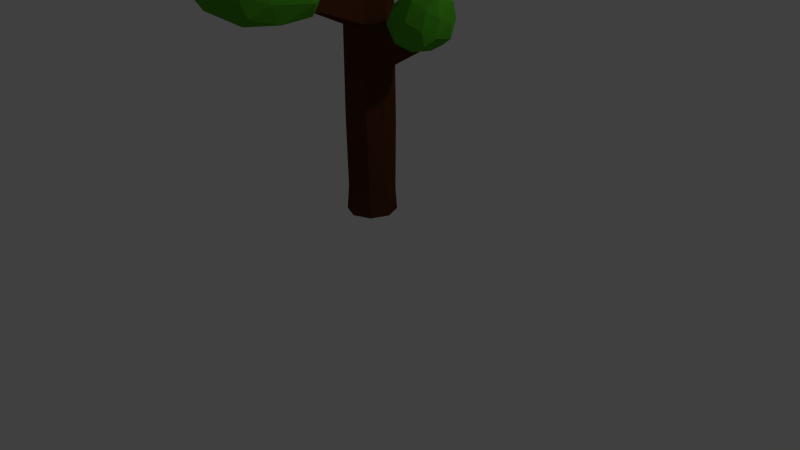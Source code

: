 # Source: Baum1.blend  (saved by Blender 2.72.0; exported with 4.5.12 LTS)
import bpy
from mathutils import Matrix  # noqa: F401  (used for matrix-valued properties, if any)

bpy.ops.wm.read_factory_settings(use_empty=True)
scene = bpy.context.scene
scene.name = 'Scene'

# ---- collections
col_collection_1 = bpy.data.collections.new('Collection 1'); scene.collection.children.link(col_collection_1)

# ---- materials (node trees are filled in below, after node groups)
mat_blaetter = bpy.data.materials.new('Blaetter')
mat_blaetter.alpha_threshold = 0.0
mat_blaetter.use_transparent_shadow = False
mat_blaetter.diffuse_color = (0.0789, 0.3672, 0.01874, 1.0)
mat_blaetter.roughness = 0.5
mat_blaetter.specular_intensity = 0.0
mat_stamm = bpy.data.materials.new('Stamm')
mat_stamm.alpha_threshold = 0.0
mat_stamm.use_transparent_shadow = False
mat_stamm.diffuse_color = (0.08353, 0.02848, 0.009482, 1.0)
mat_stamm.roughness = 0.5
mat_stamm.specular_intensity = 0.0

# ---- material node trees

# ---- world
world_world = bpy.data.worlds.new('World'); scene.world = world_world
world_world.color = (0.05088, 0.05088, 0.05088)
world_world.use_sun_shadow = False
world_world.sun_shadow_jitter_overblur = 0.0
world_world.cycles.sampling_method = 'MANUAL'
world_world.cycles.sample_map_resolution = 256

# ---- cameras
cam_camera = bpy.data.cameras.new('Camera')
cam_camera.clip_end = 100.0
cam_camera.lens = 35.0
cam_camera.sensor_width = 32.0
cam_camera.sensor_height = 18.0
cam_camera.ortho_scale = 7.314
cam_camera.dof.focus_distance = 0.0
cam_camera.dof.aperture_fstop = 128.0

# ---- lights
light_lamp = bpy.data.lights.new('Lamp', 'POINT')
light_lamp.transmission_factor = 0.0
light_lamp.cutoff_distance = 30.0
light_lamp.energy = 100.0
light_lamp.shadow_buffer_clip_start = 1.001
light_lamp.shadow_soft_size = 0.1
light_lamp.shadow_maximum_resolution = 0.006
light_lamp.use_absolute_resolution = True
light_lamp.cycles.use_multiple_importance_sampling = False

# ---- meshes
me_icosphere = bpy.data.meshes.new('Icosphere')
me_icosphere.from_pydata([(-2.113e-10, 0.1331, -1.011), (0.4419, -0.1936, -0.4515), (-0.1688, -0.4416, -0.696), (-0.5462, 0.0291, -0.4304), (-0.1688, 0.6762, -0.2854), (0.4419, 0.5145, -0.3291), (0.1688, -0.3893, 0.1201), (-0.4419, -0.2282, 0.1031), (-0.4419, 0.4925, 0.2398), (0.1688, 0.7138, 0.2435), (0.5462, 0.1943, 0.1987), (-2.113e-10, 0.181, 0.4778), (-0.09921, -0.2025, -1.053), (0.2597, -0.08181, -0.9398), (0.1605, -0.4145, -0.7463), (0.5195, 0.1776, -0.4448), (0.2597, 0.3634, -0.6854), (-0.321, 0.07593, -0.8951), (-0.4203, -0.2595, -0.6914), (-0.09921, 0.4545, -0.6791), (-0.4203, 0.3762, -0.4367), (0.1605, 0.688, -0.3316), (0.5808, -0.001449, -0.05615), (0.5808, 0.383, -0.06872), (-2.113e-10, -0.5228, -0.2821), (0.3589, -0.3607, -0.1596), (-0.5808, -0.1344, -0.1453), (-0.3589, -0.386, -0.2302), (-0.3589, 0.672, 0.004186), (-0.5808, 0.2832, -0.03798), (0.3589, 0.6884, -0.0415), (-2.113e-10, 0.805, 0.003557), (0.4203, -0.1323, 0.247), (-0.1605, -0.385, 0.1273), (-0.5195, 0.1559, 0.2583), (-0.1605, 0.6884, 0.3131), (0.4203, 0.4996, 0.2585), (0.09921, -0.1655, 0.3332), (0.321, 0.1835, 0.4041), (-0.2597, -0.04882, 0.3314), (-0.2597, 0.3725, 0.4266), (0.09921, 0.4996, 0.4367), (-0.1729, -2.569, -1.379), (0.2142, -2.264, -1.058), (-0.2299, -2.322, -0.8801), (-0.4674, -2.057, -1.189), (-0.2513, -1.983, -1.742), (0.2623, -2.203, -1.641), (0.1662, -1.822, -0.7366), (-0.2705, -1.62, -0.8801), (-0.3792, -1.338, -1.539), (0.1483, -1.336, -1.774), (0.4251, -1.727, -1.299), (0.1121, -1.228, -1.228), (-0.2517, -2.554, -1.122), (0.02022, -2.519, -1.215), (-0.01351, -2.387, -0.9246), (0.2708, -2.317, -1.375), (0.06218, -2.42, -1.534), (-0.386, -2.447, -1.304), (-0.4151, -2.263, -1.01), (-0.1875, -2.411, -1.59), (-0.4158, -2.148, -1.479), (0.04186, -2.13, -1.763), (0.3742, -2.056, -1.158), (0.389, -2.011, -1.514), (-0.04071, -2.052, -0.7175), (0.2129, -2.072, -0.8442), (-0.4462, -1.815, -1.013), (-0.2762, -1.939, -0.8098), (-0.397, -1.56, -1.702), (-0.5085, -1.658, -1.347), (0.2189, -1.787, -1.773), (-0.09783, -1.583, -1.851), (0.3467, -1.722, -0.9481), (-0.05784, -1.717, -0.7285), (-0.3529, -1.371, -1.205), (-0.1296, -1.209, -1.727), (0.3773, -1.462, -1.584), (0.1579, -1.556, -0.8854), (0.3363, -1.412, -1.241), (-0.0964, -1.408, -0.9963), (-0.1476, -1.193, -1.415), (0.1539, -1.183, -1.552), (0.7131, -0.7358, -1.936), (1.041, -0.574, -1.699), (0.7274, -0.5897, -1.593), (0.4966, -0.4634, -1.821), (0.6214, -0.4605, -2.171), (0.9948, -0.5524, -2.087), (1.061, -0.3163, -1.493), (0.7141, -0.2176, -1.602), (0.5675, -0.1453, -2.023), (0.8734, -0.1483, -2.158), (1.128, -0.299, -1.858), (0.9413, -0.05442, -1.823), (0.6723, -0.7247, -1.76), (0.8718, -0.7133, -1.813), (0.8974, -0.6371, -1.611), (1.016, -0.6051, -1.928), (0.871, -0.6652, -2.031), (0.5405, -0.6681, -1.899), (0.547, -0.5637, -1.704), (0.6643, -0.6599, -2.086), (0.5175, -0.5263, -2.012), (0.7899, -0.5322, -2.179), (1.122, -0.4605, -1.775), (1.076, -0.4541, -2.001), (0.9183, -0.4441, -1.474), (1.088, -0.4596, -1.554), (0.5444, -0.3311, -1.702), (0.7053, -0.3756, -1.563), (0.5383, -0.2597, -2.128), (0.4764, -0.2824, -1.921), (0.9038, -0.3602, -2.177), (0.7093, -0.2771, -2.213), (1.145, -0.275, -1.635), (0.877, -0.2641, -1.499), (0.6006, -0.1305, -1.828), (0.709, -0.09035, -2.126), (1.039, -0.1963, -2.053), (1.006, -0.1809, -1.609), (1.066, -0.1472, -1.831), (0.8376, -0.1259, -1.678), (0.7181, -0.06747, -1.939), (0.8971, -0.06672, -2.021)], [], [(0, 13, 12), (1, 13, 15), (0, 12, 17), (0, 17, 19), (0, 19, 16), (1, 15, 22), (2, 14, 24), (3, 18, 26), (4, 20, 28), (5, 21, 30), (1, 22, 25), (2, 24, 27), (3, 26, 29), (4, 28, 31), (5, 30, 23), (6, 32, 37), (7, 33, 39), (8, 34, 40), (9, 35, 41), (10, 36, 38), (12, 14, 2), (12, 13, 14), (13, 1, 14), (15, 16, 5), (15, 13, 16), (13, 0, 16), (17, 18, 3), (17, 12, 18), (12, 2, 18), (19, 20, 4), (19, 17, 20), (17, 3, 20), (16, 21, 5), (16, 19, 21), (19, 4, 21), (22, 23, 10), (22, 15, 23), (15, 5, 23), (24, 25, 6), (24, 14, 25), (14, 1, 25), (26, 27, 7), (26, 18, 27), (18, 2, 27), (28, 29, 8), (28, 20, 29), (20, 3, 29), (30, 31, 9), (30, 21, 31), (21, 4, 31), (25, 32, 6), (25, 22, 32), (22, 10, 32), (27, 33, 7), (27, 24, 33), (24, 6, 33), (29, 34, 8), (29, 26, 34), (26, 7, 34), (31, 35, 9), (31, 28, 35), (28, 8, 35), (23, 36, 10), (23, 30, 36), (30, 9, 36), (37, 38, 11), (37, 32, 38), (32, 10, 38), (39, 37, 11), (39, 33, 37), (33, 6, 37), (40, 39, 11), (40, 34, 39), (34, 7, 39), (41, 40, 11), (41, 35, 40), (35, 8, 40), (38, 41, 11), (38, 36, 41), (36, 9, 41), (42, 55, 54), (43, 55, 57), (42, 54, 59), (42, 59, 61), (42, 61, 58), (43, 57, 64), (44, 56, 66), (45, 60, 68), (46, 62, 70), (47, 63, 72), (43, 64, 67), (44, 66, 69), (45, 68, 71), (46, 70, 73), (47, 72, 65), (48, 74, 79), (49, 75, 81), (50, 76, 82), (51, 77, 83), (52, 78, 80), (54, 56, 44), (54, 55, 56), (55, 43, 56), (57, 58, 47), (57, 55, 58), (55, 42, 58), (59, 60, 45), (59, 54, 60), (54, 44, 60), (61, 62, 46), (61, 59, 62), (59, 45, 62), (58, 63, 47), (58, 61, 63), (61, 46, 63), (64, 65, 52), (64, 57, 65), (57, 47, 65), (66, 67, 48), (66, 56, 67), (56, 43, 67), (68, 69, 49), (68, 60, 69), (60, 44, 69), (70, 71, 50), (70, 62, 71), (62, 45, 71), (72, 73, 51), (72, 63, 73), (63, 46, 73), (67, 74, 48), (67, 64, 74), (64, 52, 74), (69, 75, 49), (69, 66, 75), (66, 48, 75), (71, 76, 50), (71, 68, 76), (68, 49, 76), (73, 77, 51), (73, 70, 77), (70, 50, 77), (65, 78, 52), (65, 72, 78), (72, 51, 78), (79, 80, 53), (79, 74, 80), (74, 52, 80), (81, 79, 53), (81, 75, 79), (75, 48, 79), (82, 81, 53), (82, 76, 81), (76, 49, 81), (83, 82, 53), (83, 77, 82), (77, 50, 82), (80, 83, 53), (80, 78, 83), (78, 51, 83), (84, 97, 96), (85, 97, 99), (84, 96, 101), (84, 101, 103), (84, 103, 100), (85, 99, 106), (86, 98, 108), (87, 102, 110), (88, 104, 112), (89, 105, 114), (85, 106, 109), (86, 108, 111), (87, 110, 113), (88, 112, 115), (89, 114, 107), (90, 116, 121), (91, 117, 123), (92, 118, 124), (93, 119, 125), (94, 120, 122), (96, 98, 86), (96, 97, 98), (97, 85, 98), (99, 100, 89), (99, 97, 100), (97, 84, 100), (101, 102, 87), (101, 96, 102), (96, 86, 102), (103, 104, 88), (103, 101, 104), (101, 87, 104), (100, 105, 89), (100, 103, 105), (103, 88, 105), (106, 107, 94), (106, 99, 107), (99, 89, 107), (108, 109, 90), (108, 98, 109), (98, 85, 109), (110, 111, 91), (110, 102, 111), (102, 86, 111), (112, 113, 92), (112, 104, 113), (104, 87, 113), (114, 115, 93), (114, 105, 115), (105, 88, 115), (109, 116, 90), (109, 106, 116), (106, 94, 116), (111, 117, 91), (111, 108, 117), (108, 90, 117), (113, 118, 92), (113, 110, 118), (110, 91, 118), (115, 119, 93), (115, 112, 119), (112, 92, 119), (107, 120, 94), (107, 114, 120), (114, 93, 120), (121, 122, 95), (121, 116, 122), (116, 94, 122), (123, 121, 95), (123, 117, 121), (117, 90, 121), (124, 123, 95), (124, 118, 123), (118, 91, 123), (125, 124, 95), (125, 119, 124), (119, 92, 124), (122, 125, 95), (122, 120, 125), (120, 93, 125)])
me_icosphere.materials.append(mat_blaetter)
me_icosphere.use_remesh_preserve_volume = False
me_icosphere.use_remesh_preserve_attributes = False
me_icosphere.use_mirror_vertex_groups = False
me_icosphere.update()
me_cylinder = bpy.data.meshes.new('Cylinder')
me_cylinder.from_pydata([(0.0, 1.0, -0.5625), (0.0, 1.0, 1.0), (0.7071, 0.7071, -0.5625), (0.7071, 0.7071, 1.0), (1.0, -4.371e-08, -0.5625), (1.0, -4.371e-08, 1.0), (0.7071, -0.7071, -0.5625), (0.5678, -0.7071, 1.018), (-8.742e-08, -1.0, -0.5625), (-8.742e-08, -1.0, 1.0), (-0.7071, -0.7071, -0.5625), (-0.6218, -0.6414, 1.058), (-1.0, 1.192e-08, -0.5625), (-1.0, 1.192e-08, 1.0), (-0.7071, 0.7071, -0.5625), (-0.7071, 0.7071, 1.0), (0.02929, 2.822, 2.55), (0.2358, 2.717, 2.558), (0.3041, 2.514, 2.578), (0.1944, 2.333, 2.598), (-0.02929, 2.278, 2.607), (-0.2358, 2.383, 2.6), (-0.3041, 2.586, 2.58), (-0.1943, 2.767, 2.56), (0.05741, 1.042, 1.619), (-0.4796, 0.8973, 1.637), (-0.7357, 0.4481, 1.678), (-0.6204, -0.04291, 1.717), (-0.05741, -0.2882, 1.732), (0.4974, -0.1344, 1.718), (0.7357, 0.3052, 1.673), (0.5608, 0.7962, 1.634), (0.03656, 1.026, 1.394), (-0.5623, 0.8282, 1.406), (-0.8317, 0.2854, 1.431), (-0.464, -0.2841, 1.384), (-0.03656, -0.5467, 1.466), (0.5558, -0.3424, 1.433), (0.8317, 0.1943, 1.429), (0.614, 0.7639, 1.404), (0.0826, -6.596, 1.528), (-0.04566, -6.649, 1.528), (-0.189, -6.596, 1.528), (-0.1694, -6.52, 1.611), (-0.0523, -6.567, 1.613), (0.05837, -6.53, 1.611), (0.2383, -4.547, 1.409), (-0.0468, -4.643, 1.413), (-0.3484, -4.52, 1.408), (0.3007, -4.718, 1.195), (-0.3988, -4.718, 1.195), (-0.02972, -4.855, 1.195), (0.3543, -2.185, 1.449), (0.4408, -2.421, 1.153), (-0.04114, -2.317, 1.455), (-0.4595, -2.147, 1.449), (-0.5294, -2.421, 1.153), (-0.01745, -2.611, 1.153), (0.0, 1.0, 0.6638), (0.7071, 0.7071, 0.6638), (1.0, -4.371e-08, 0.6638), (0.5912, -0.7071, 0.6789), (-8.742e-08, -1.0, 0.6638), (-0.6362, -0.6524, 0.7117), (-1.0, 1.192e-08, 0.6638), (-0.7071, 0.7071, 0.6638), (0.7071, 0.7071, 1.0), (0.5678, -0.7071, 1.018), (0.7071, 0.7071, 0.6638), (0.5912, -0.7071, 0.6789), (1.0, -4.371e-08, 1.0), (1.0, -4.371e-08, 0.6638), (0.7071, 0.7071, 1.0), (0.5678, -0.7071, 1.018), (0.7071, 0.7071, 0.6638), (0.5912, -0.7071, 0.6789), (3.688, -0.0974, 1.218), (3.72, -0.2055, 1.225), (3.663, -0.3137, 1.217), (3.861, -0.0974, 1.181), (3.894, -0.2055, 1.188), (3.841, -0.3137, 1.181), (2.328, -0.5955, 0.8664), (2.586, -0.1657, 0.866), (2.444, 0.267, 0.8417), (1.952, -0.4709, 1.05), (2.084, 0.3906, 1.024), (2.226, -0.04207, 1.049), (0.7071, 0.7071, 0.194), (0.8054, -4.371e-08, 0.194), (0.6239, -0.7071, 0.2048), (-8.742e-08, -0.962, 0.194), (-0.6562, -0.6679, 0.2284), (-1.0, 1.192e-08, 0.194), (-0.7071, 0.7071, 0.194), (-0.2967, 0.8827, 0.194), (0.6683, 0.6685, -0.37), (0.9451, 0.0001406, -0.37), (0.6271, -0.6683, -0.3657), (-0.0001157, -0.9451, -0.37), (-0.6433, -0.6488, -0.3559), (-0.9454, 0.0001407, -0.37), (-0.6685, 0.6685, -0.37), (-0.0001157, 0.9454, -0.37)], [], [(58, 1, 3, 59), (83, 84, 79, 80), (82, 83, 80, 81), (61, 7, 9, 62), (62, 9, 11, 63), (63, 11, 13, 64), (24, 25, 23, 16), (65, 15, 1, 58), (64, 13, 15, 65), (0, 2, 4, 6, 8, 10, 12, 14), (17, 16, 23, 22, 21, 20, 19, 18), (25, 26, 22, 23), (26, 27, 21, 22), (27, 28, 20, 21), (28, 29, 19, 20), (29, 30, 18, 19), (30, 31, 17, 18), (31, 24, 16, 17), (32, 33, 25, 24), (33, 34, 26, 25), (34, 35, 27, 26), (35, 36, 28, 27), (36, 37, 29, 28), (37, 38, 30, 29), (38, 39, 31, 30), (39, 32, 24, 31), (1, 15, 33, 32), (15, 13, 34, 33), (13, 11, 35, 34), (47, 48, 43, 44), (46, 47, 44, 45), (7, 5, 38, 37), (5, 3, 39, 38), (3, 1, 32, 39), (42, 41, 44, 43), (41, 40, 45, 44), (49, 46, 45, 40), (48, 50, 42, 43), (50, 51, 41, 42), (51, 49, 40, 41), (54, 55, 48, 47), (52, 54, 47, 46), (53, 52, 46, 49), (55, 56, 50, 48), (56, 57, 51, 50), (57, 53, 49, 51), (36, 35, 55, 54), (37, 36, 54, 52), (7, 37, 52, 53), (35, 11, 56, 55), (11, 9, 57, 56), (9, 7, 53, 57), (95, 58, 59, 88), (88, 59, 60, 89), (89, 60, 61, 90), (90, 61, 62, 91), (91, 62, 63, 92), (92, 63, 64, 93), (94, 65, 58, 95), (93, 64, 65, 94), (61, 7, 67, 69), (59, 3, 66, 68), (69, 67, 73, 75), (68, 66, 72, 74), (60, 5, 70, 71), (79, 76, 77, 80), (80, 77, 78, 81), (85, 82, 81, 78), (84, 86, 76, 79), (87, 85, 78, 77), (86, 87, 77, 76), (60, 59, 84, 83), (61, 60, 83, 82), (7, 61, 82, 85), (59, 3, 86, 84), (5, 7, 85, 87), (3, 5, 87, 86), (103, 95, 88, 96), (96, 88, 89, 97), (97, 89, 90, 98), (98, 90, 91, 99), (99, 91, 92, 100), (100, 92, 93, 101), (102, 94, 95, 103), (101, 93, 94, 102), (0, 103, 96, 2), (2, 96, 97, 4), (4, 97, 98, 6), (6, 98, 99, 8), (8, 99, 100, 10), (10, 100, 101, 12), (14, 102, 103, 0), (12, 101, 102, 14)])
me_cylinder.materials.append(mat_stamm)
me_cylinder.use_remesh_preserve_volume = False
me_cylinder.use_remesh_preserve_attributes = False
me_cylinder.use_mirror_vertex_groups = False
me_cylinder.update()

# ---- objects
ob_blaetter = bpy.data.objects.new('Blaetter', me_icosphere)
ob_stamm = bpy.data.objects.new('Stamm', me_cylinder)
ob_lamp = bpy.data.objects.new('Lamp', light_lamp)
ob_camera = bpy.data.objects.new('Camera', cam_camera)

# ---- transforms, parenting, visibility, modifiers, constraints
ob_blaetter.location = (0.1026, 0.3711, 4.377)
ob_blaetter.lineart.crease_threshold = 0.0
ob_stamm.location = (0.0, 0.0, 0.859)
ob_stamm.scale = (0.3101, 0.3101, 1.503)
ob_stamm.lineart.crease_threshold = 0.0
ob_lamp.location = (4.076, 1.005, 5.259)
ob_lamp.rotation_euler = (0.6503, 0.05522, 1.866)
ob_lamp.lock_rotations_4d = False
ob_lamp.empty_display_type = 'ARROWS'
ob_lamp.color = (0.0, 0.0, 0.0, 0.0)
ob_lamp.lineart.crease_threshold = 0.0
ob_camera.location = (7.481, -6.508, 4.699)
ob_camera.rotation_euler = (1.109, 0.01082, 0.8149)
ob_camera.lock_rotations_4d = False
ob_camera.empty_display_type = 'ARROWS'
ob_camera.color = (0.0, 0.0, 0.0, 0.0)
ob_camera.display_type = 'WIRE'
ob_camera.lineart.crease_threshold = 0.0

# ---- collection membership
col_collection_1.objects.link(ob_blaetter)
col_collection_1.objects.link(ob_stamm)
col_collection_1.objects.link(ob_lamp)
col_collection_1.objects.link(ob_camera)

# ---- scene / render settings (as saved in the file)
scene.camera = ob_camera
scene.frame_start = 1; scene.frame_end = 250; scene.frame_set(1)
scene.render.engine = 'BLENDER_EEVEE_NEXT'
scene.render.resolution_percentage = 50
scene.render.dither_intensity = 0.0
scene.cycles.use_denoising = False
scene.cycles.samples = 10
scene.cycles.sampling_pattern = 'TABULATED_SOBOL'
scene.cycles.light_sampling_threshold = 0.0
scene.cycles.use_adaptive_sampling = False
scene.cycles.use_light_tree = False
scene.cycles.blur_glossy = 0.0
scene.cycles.pixel_filter_type = 'GAUSSIAN'
scene.cycles.sample_clamp_indirect = 0.0
scene.view_settings.view_transform = 'Standard'
bpy.context.view_layer.update()
